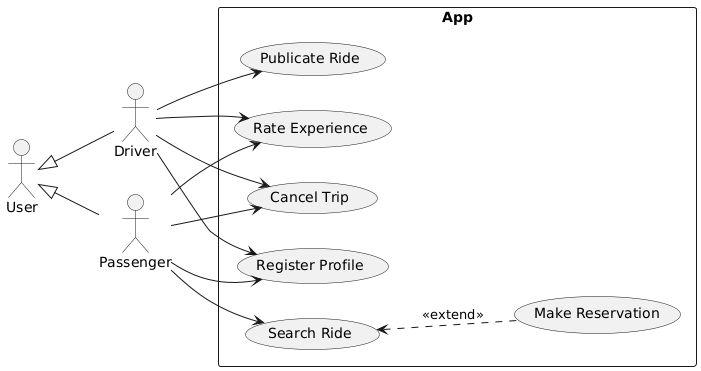

The diagram above was rendered by PlantUML. Its source (embedded in the PNG):
@startuml
left to right direction
skinparam packageStyle rectangle

actor User as user
actor Driver as driver
actor Passenger as passenger

user <|-- driver
user <|-- passenger

rectangle "App" {
  
    usecase "Publicate Ride" as publicateRide
    usecase "Make Reservation" as interest
    usecase "Rate Experience" as rateExp
    usecase "Search Ride" as search
    usecase "Cancel Trip" as cancel
    usecase "Register Profile" as register
    search <.. interest  : <<extend>>

    driver --> publicateRide
    driver --> rateExp
    driver --> cancel
    driver --> register

    passenger --> register
    passenger --> rateExp
    passenger --> search
    passenger --> cancel


}
@enduml